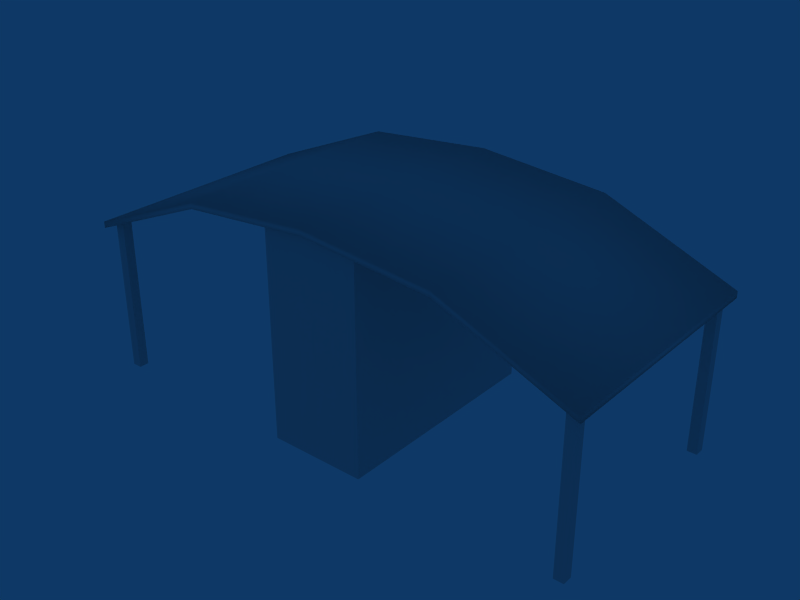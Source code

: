 # Source: ebbr_building_ref_098.blend  (saved by Blender 2.79.0; exported with 4.5.12 LTS)
import bpy
from mathutils import Matrix  # noqa: F401  (used for matrix-valued properties, if any)

bpy.ops.wm.read_factory_settings(use_empty=True)
scene = bpy.context.scene
scene.name = 'Scene'

# ---- collections
col_collection_1 = bpy.data.collections.new('Collection 1'); scene.collection.children.link(col_collection_1)

# ---- materials (node trees are filled in below, after node groups)
mat_material = bpy.data.materials.new('Material')
mat_material.alpha_threshold = 0.0
mat_material.preview_render_type = 'FLAT'
mat_material.roughness = 0.5

# ---- material node trees

# ---- world
world_world = bpy.data.worlds.new('World'); scene.world = world_world
world_world.color = (0.05656, 0.2208, 0.4)
world_world.use_sun_shadow = False
world_world.sun_shadow_jitter_overblur = 0.0
world_world.cycles.sampling_method = 'NONE'
world_world.cycles.sample_map_resolution = 256

# ---- meshes
me_cube_002 = bpy.data.meshes.new('Cube.002')
me_cube_002.from_pydata([(1.5, 3.502, -1.0), (1.5, -3.502, -1.0), (-1.5, -3.502, -1.0), (-1.5, 3.502, -1.0), (1.5, 3.502, 5.608), (1.5, -3.502, 5.608), (-1.5, -3.502, 5.608), (-1.5, 3.502, 5.608)], [], [(0, 4, 5, 1), (1, 5, 6, 2), (2, 6, 7, 3), (4, 0, 3, 7)])
_uv = me_cube_002.uv_layers.new(name='UVTex')
_uv.uv.foreach_set('vector', [0.2812, 0.03125, 0.4688, 0.03125, 0.4688, 0.2188, 0.2812, 0.2188, 0.2812, 0.03125, 0.4688, 0.03125, 0.4688, 0.2188, 0.2812, 0.2188, 0.2812, 0.03125, 0.4688, 0.03125, 0.4688, 0.2188, 0.2812, 0.2188, 0.2812, 0.03125, 0.4688, 0.03125, 0.4688, 0.2188, 0.2812, 0.2188])
me_cube_002.materials.append(mat_material)
me_cube_002.use_remesh_preserve_volume = False
me_cube_002.use_remesh_preserve_attributes = False
me_cube_002.use_mirror_vertex_groups = False
me_cube_002.update()
me_cube = bpy.data.meshes.new('Cube')
me_cube.from_pydata([(-7.493, -3.182, 3.809), (-7.493, -3.182, -0.9986), (-7.793, -3.182, -0.9986), (-7.793, -3.182, 3.686), (-7.493, -3.482, 3.809), (-7.493, -3.482, -0.9986), (-7.793, -3.482, -0.9986), (-7.793, -3.482, 3.686)], [], [(0, 1, 2, 3), (4, 7, 6, 5), (0, 4, 5, 1), (2, 6, 7, 3)])
_uv = me_cube.uv_layers.new(name='UVTex')
_uv.uv.foreach_set('vector', [0.2812, 0.03125, 0.4688, 0.03125, 0.4688, 0.2188, 0.2812, 0.2188, 0.2812, 0.03125, 0.4688, 0.03125, 0.4688, 0.2188, 0.2812, 0.2188, 0.2812, 0.03125, 0.4688, 0.03125, 0.4688, 0.2188, 0.2812, 0.2188, 0.2812, 0.03125, 0.4688, 0.03125, 0.4688, 0.2188, 0.2812, 0.2188])
me_cube.materials.append(mat_material)
me_cube.use_remesh_preserve_volume = False
me_cube.use_remesh_preserve_attributes = False
me_cube.use_mirror_vertex_groups = False
me_cube.update()
me_cube_001 = bpy.data.meshes.new('Cube.001')
me_cube_001.from_pydata([(8.002, 3.8, -3.751), (8.002, 3.6, -3.751), (-8.002, 3.6, -3.751), (-8.002, 3.8, -3.751), (8.002, 3.8, 3.751), (8.002, 3.6, 3.751), (-8.002, 3.6, 3.751), (-8.002, 3.8, 3.751), (4.001, 5.247, -3.751), (0.0, 5.6, -3.751), (-4.001, 5.247, -3.751), (4.001, 5.447, -3.751), (1.907e-06, 5.8, -3.751), (-4.001, 5.447, -3.751), (4.001, 5.247, 3.751), (-3.815e-06, 5.6, 3.751), (-4.001, 5.247, 3.751), (4.001, 5.447, 3.751), (1.907e-06, 5.8, 3.751), (-4.001, 5.447, 3.751)], [], [(0, 4, 5, 1), (2, 6, 7, 3), (11, 0, 1, 8), (8, 9, 12, 11), (9, 10, 13, 12), (10, 2, 3, 13), (4, 17, 14, 5), (17, 18, 15, 14), (18, 19, 16, 15), (19, 7, 6, 16), (0, 11, 17, 4), (11, 12, 18, 17), (12, 13, 19, 18), (13, 3, 7, 19), (1, 5, 14, 8), (8, 14, 15, 9), (9, 15, 16, 10), (2, 10, 16, 6)])
me_cube_001.polygons.foreach_set('use_smooth', [True] * 18)
_uv = me_cube_001.uv_layers.new(name='UVTex')
_uv.uv.foreach_set('vector', [0.5312, 0.03125, 0.7188, 0.03125, 0.7188, 0.2188, 0.5312, 0.2188, 0.5312, 0.03125, 0.7188, 0.03125, 0.7188, 0.2188, 0.5312, 0.2188, 0.5312, 0.03125, 0.7188, 0.03125, 0.7188, 0.2188, 0.5312, 0.2188, 0.5312, 0.03125, 0.7188, 0.03125, 0.7188, 0.2188, 0.5312, 0.2188, 0.5312, 0.03125, 0.7188, 0.03125, 0.7188, 0.2188, 0.5312, 0.2188, 0.5312, 0.03125, 0.7188, 0.03125, 0.7188, 0.2188, 0.5312, 0.2188, 0.5312, 0.03125, 0.7188, 0.03125, 0.7188, 0.2188, 0.5312, 0.2188, 0.5312, 0.03125, 0.7188, 0.03125, 0.7188, 0.2188, 0.5312, 0.2188, 0.5312, 0.03125, 0.7188, 0.03125, 0.7188, 0.2188, 0.5312, 0.2188, 0.5312, 0.03125, 0.7188, 0.03125, 0.7188, 0.2188, 0.5312, 0.2188, 0.5312, 0.03125, 0.7188, 0.03125, 0.7188, 0.2188, 0.5312, 0.2188, 0.5312, 0.03125, 0.7188, 0.03125, 0.7188, 0.2188, 0.5312, 0.2188, 0.5312, 0.03125, 0.7188, 0.03125, 0.7188, 0.2188, 0.5312, 0.2188, 0.5312, 0.03125, 0.7188, 0.03125, 0.7188, 0.2188, 0.5312, 0.2188, 0.5312, 0.03125, 0.7188, 0.03125, 0.7188, 0.2188, 0.5312, 0.2188, 0.5312, 0.03125, 0.7188, 0.03125, 0.7188, 0.2188, 0.5312, 0.2188, 0.5312, 0.03125, 0.7188, 0.03125, 0.7188, 0.2188, 0.5312, 0.2188, 0.5312, 0.03125, 0.7188, 0.03125, 0.7188, 0.2188, 0.5312, 0.2188])
me_cube_001.materials.append(mat_material)
me_cube_001.use_remesh_preserve_volume = False
me_cube_001.use_remesh_preserve_attributes = False
me_cube_001.use_mirror_vertex_groups = False
me_cube_001.update()

# ---- objects
ob_cube_002 = bpy.data.objects.new('Cube.002', me_cube_002)
ob_cube_001 = bpy.data.objects.new('Cube.001', me_cube)
ob_cube = bpy.data.objects.new('Cube', me_cube_001)

# ---- transforms, parenting, visibility, modifiers, constraints
ob_cube_002.location = (0.0, 0.0, 1.0)
ob_cube_002.lock_rotations_4d = False
ob_cube_002.empty_display_type = 'ARROWS'
ob_cube_002.lineart.crease_threshold = 0.0
ob_cube_001.location = (-4.768e-07, -2.384e-07, 1.0)
ob_cube_001.lock_rotations_4d = False
ob_cube_001.empty_display_type = 'ARROWS'
ob_cube_001.lineart.crease_threshold = 0.0
_m = ob_cube_001.modifiers.new('Mirror', 'MIRROR')
_m.use_axis = (False, True, False)
_m = ob_cube_001.modifiers.new('Mirror.001', 'MIRROR')
ob_cube.location = (0.0, 0.0, 1.0)
ob_cube.rotation_euler = (1.571, -0.0, -0.0)
ob_cube.lock_rotations_4d = False
ob_cube.empty_display_type = 'ARROWS'
ob_cube.lineart.crease_threshold = 0.0

# ---- collection membership
col_collection_1.objects.link(ob_cube_002)
col_collection_1.objects.link(ob_cube_001)
col_collection_1.objects.link(ob_cube)

# ---- scene / render settings (as saved in the file)
scene.frame_start = 1; scene.frame_end = 250; scene.frame_set(1)
scene.render.engine = 'BLENDER_EEVEE_NEXT'
scene.render.image_settings.file_format = 'JPEG'
scene.render.image_settings.color_mode = 'RGB'
scene.render.image_settings.compression = 90
scene.render.resolution_x = 800
scene.render.resolution_y = 600
scene.render.pixel_aspect_x = 100.0
scene.render.pixel_aspect_y = 100.0
scene.render.fps = 25
scene.render.dither_intensity = 0.0
scene.render.use_compositing = False
scene.render.use_sequencer = False
scene.render.bake_margin = 2
scene.render.bake_bias = 0.0
scene.render.use_stamp_time = False
scene.render.use_stamp_date = False
scene.render.use_stamp_frame = False
scene.render.use_stamp_camera = False
scene.render.use_stamp_scene = False
scene.render.use_stamp_filename = False
scene.render.use_stamp_render_time = False
scene.render.stamp_font_size = 0
scene.cycles.use_denoising = False
scene.cycles.samples = 10
scene.cycles.sampling_pattern = 'TABULATED_SOBOL'
scene.cycles.light_sampling_threshold = 0.0
scene.cycles.use_adaptive_sampling = False
scene.cycles.use_light_tree = False
scene.cycles.blur_glossy = 0.0
scene.cycles.volume_bounces = 1
scene.cycles.pixel_filter_type = 'GAUSSIAN'
scene.cycles.sample_clamp_indirect = 0.0
scene.view_settings.view_transform = 'Raw'
bpy.context.view_layer.update()

# ---- added for rendering (the .blend has no active camera): camera
cam_auto = bpy.data.cameras.new('AutoCamera')
cam_auto.lens = 50.0
cam_auto.sensor_width = 36.0
cam_auto.clip_end = 1000.0
ob_auto_camera = bpy.data.objects.new('AutoCamera', cam_auto)
scene.collection.objects.link(ob_auto_camera)
ob_auto_camera.location = (17.5219, -21.0263, 17.4175)
ob_auto_camera.rotation_euler = (1.09748, -7.21219e-08, 0.694738)
scene.camera = ob_auto_camera
bpy.context.view_layer.update()
